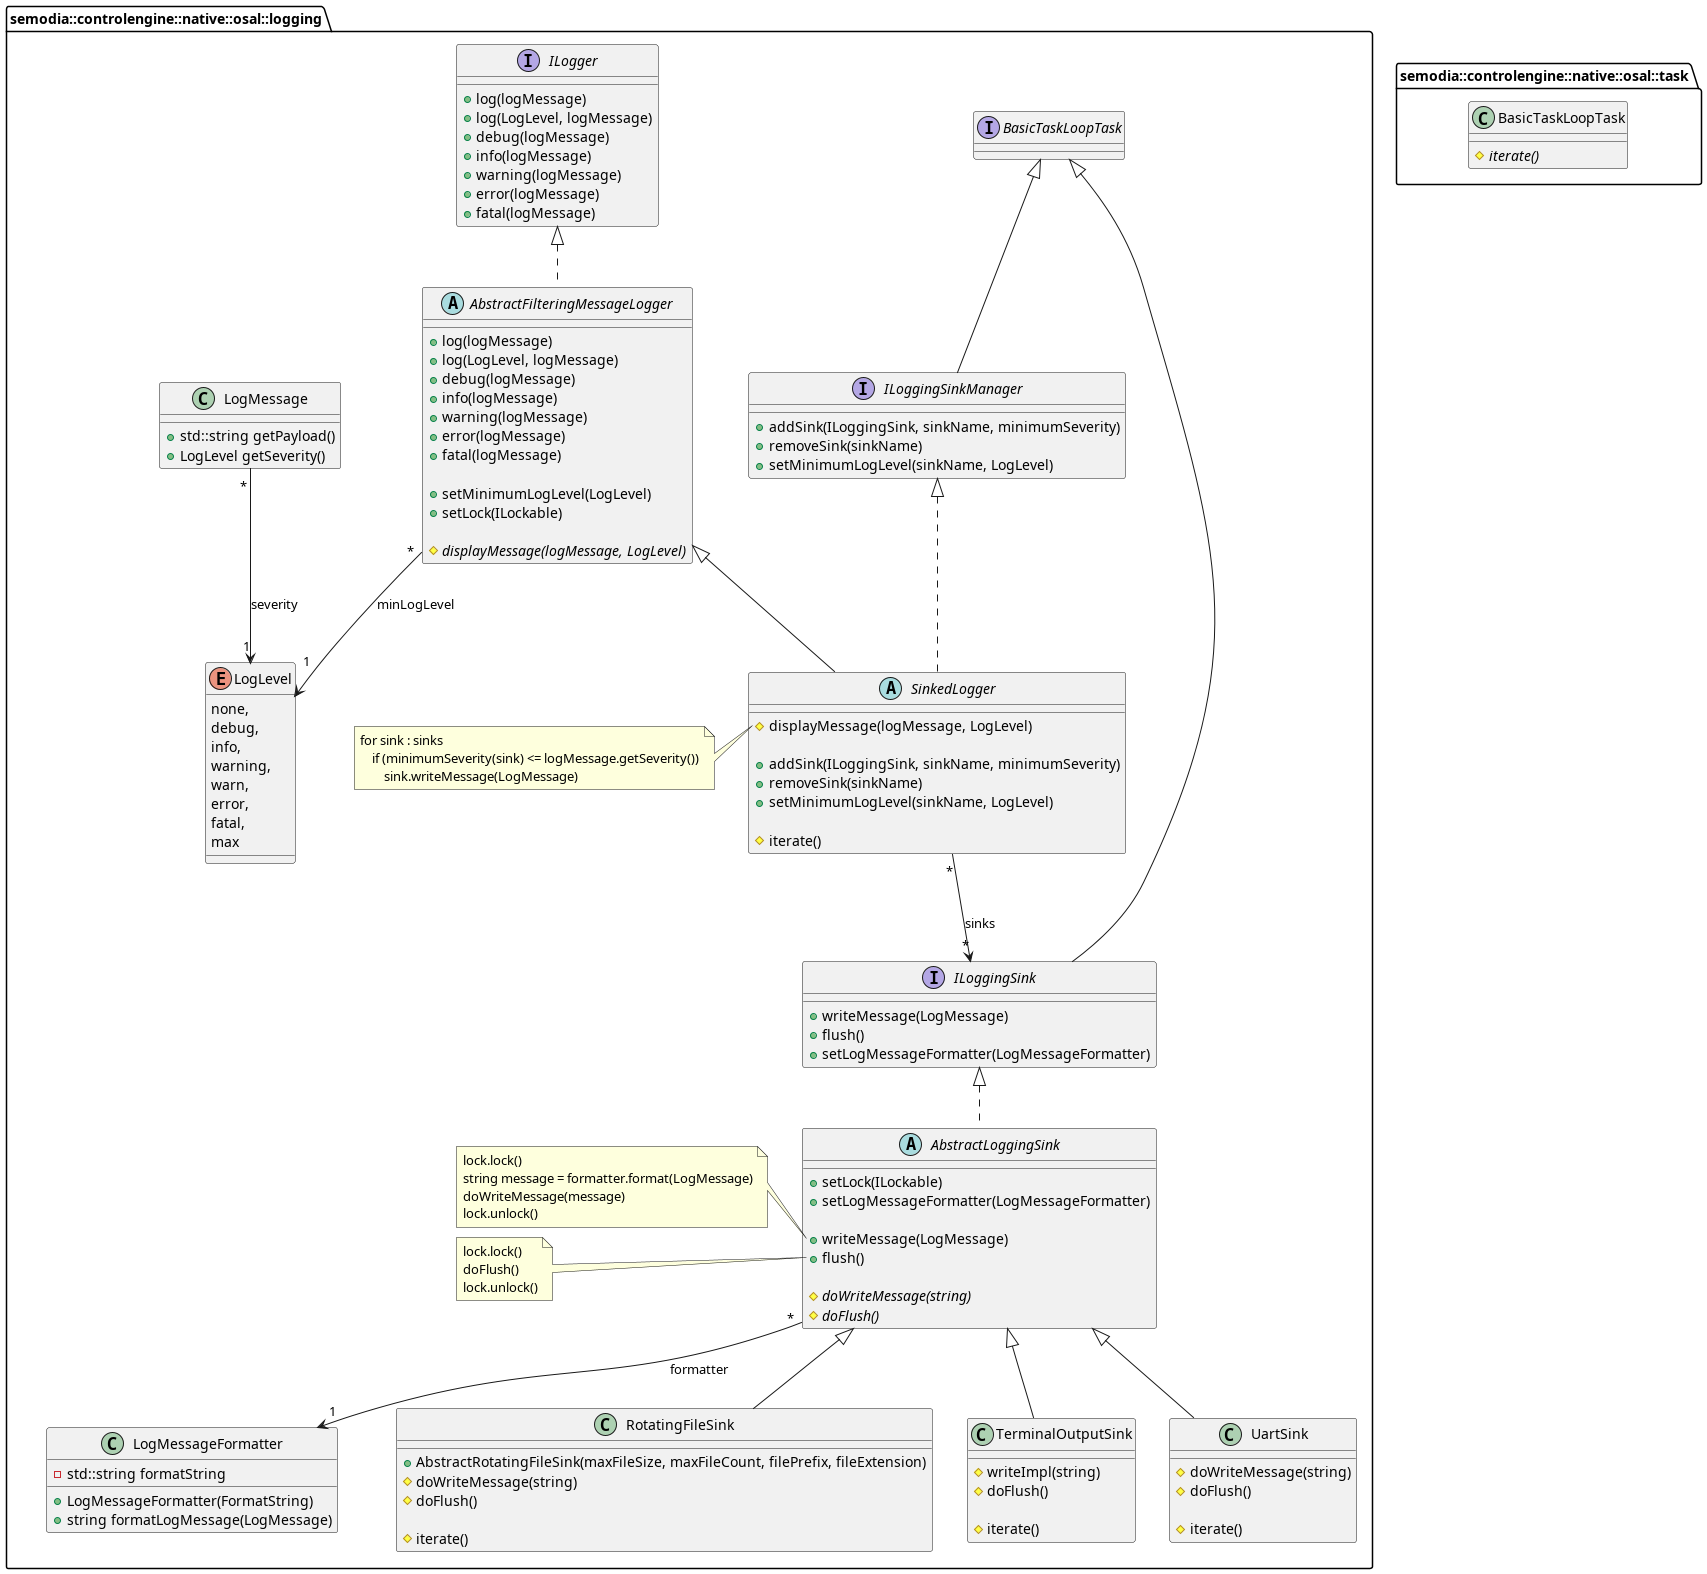

The diagram above was rendered by PlantUML. Its source (embedded in the PNG):
@startuml
package semodia::controlengine::native::osal::task {
    class BasicTaskLoopTask {
        # {abstract} iterate()
}
}
package semodia::controlengine::native::osal::logging {
 enum LogLevel {
        none,
        debug,
        info,
        warning,
        warn,
        error,
        fatal,
        max
    }

    interface ILogger {
        + log(logMessage)
        + log(LogLevel, logMessage)
        + debug(logMessage)
        + info(logMessage)
        + warning(logMessage)
        + error(logMessage)
        + fatal(logMessage)
    }

    abstract class AbstractFilteringMessageLogger implements ILogger {
        + log(logMessage)
        + log(LogLevel, logMessage)
        + debug(logMessage)
        + info(logMessage)
        + warning(logMessage)
        + error(logMessage)
        + fatal(logMessage)

        + setMinimumLogLevel(LogLevel)
        + setLock(ILockable)

        # {abstract} displayMessage(logMessage, LogLevel)
    }
    AbstractFilteringMessageLogger "*" --> "1" LogLevel : minLogLevel

    interface ILoggingSink extends BasicTaskLoopTask {
        + writeMessage(LogMessage)
        + flush()
        + setLogMessageFormatter(LogMessageFormatter)
    }

    interface ILoggingSinkManager extends BasicTaskLoopTask {
        + addSink(ILoggingSink, sinkName, minimumSeverity)
        + removeSink(sinkName)
        + setMinimumLogLevel(sinkName, LogLevel)
    }

    abstract class SinkedLogger extends AbstractFilteringMessageLogger implements ILoggingSinkManager {
        # displayMessage(logMessage, LogLevel)

        + addSink(ILoggingSink, sinkName, minimumSeverity)
        + removeSink(sinkName)
        + setMinimumLogLevel(sinkName, LogLevel)

        # iterate()
    }
    SinkedLogger "*" --> "*" ILoggingSink : sinks
    note left of SinkedLogger::displayMessage
        for sink : sinks
            if (minimumSeverity(sink) <= logMessage.getSeverity())
                sink.writeMessage(LogMessage)
    end note

    abstract class AbstractLoggingSink implements ILoggingSink {
        + setLock(ILockable)
        + setLogMessageFormatter(LogMessageFormatter)

        + writeMessage(LogMessage)
        + flush()

        # {abstract} doWriteMessage(string)
        # {abstract} doFlush()
    }
    AbstractLoggingSink "*" --> "1" LogMessageFormatter : formatter
    note left of AbstractLoggingSink::writeMessage(LogMessage)
        lock.lock()
        string message = formatter.format(LogMessage)
        doWriteMessage(message)
        lock.unlock()
    end note
    note left of AbstractLoggingSink::flush()
        lock.lock()
        doFlush()
        lock.unlock()
    end note

    class RotatingFileSink extends AbstractLoggingSink {
        + AbstractRotatingFileSink(maxFileSize, maxFileCount, filePrefix, fileExtension)
        # doWriteMessage(string)
        # doFlush()

        # iterate()
    }

    class TerminalOutputSink extends AbstractLoggingSink {
        # writeImpl(string)
        # doFlush()

        # iterate()
    }

    class UartSink extends AbstractLoggingSink {
        # doWriteMessage(string)
        # doFlush()

        # iterate()
    }

    class LogMessage{
        + std::string getPayload()
        + LogLevel getSeverity()
    }
    LogMessage "*" --> "1" LogLevel : severity

    class LogMessageFormatter {
        - std::string formatString

        + LogMessageFormatter(FormatString)
        + string formatLogMessage(LogMessage)
    }
}
@enduml